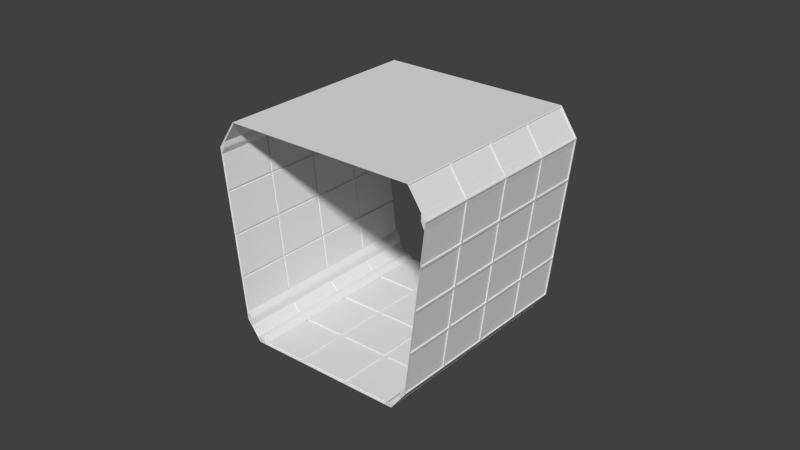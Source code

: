 # Source: Modul_Gang_Kurz.blend  (saved by Blender 2.79.0; exported with 4.5.12 LTS)
import bpy
from mathutils import Matrix  # noqa: F401  (used for matrix-valued properties, if any)

bpy.ops.wm.read_factory_settings(use_empty=True)
scene = bpy.context.scene
scene.name = 'Scene'

# ---- collections
col_collection_12 = bpy.data.collections.new('Collection 12'); scene.collection.children.link(col_collection_12)

# ---- world
world_world = bpy.data.worlds.new('World'); scene.world = world_world
world_world.color = (0.05088, 0.05088, 0.05088)
world_world.use_sun_shadow = False
world_world.sun_shadow_jitter_overblur = 0.0
world_world.cycles.sampling_method = 'NONE'
world_world.cycles.sample_map_resolution = 256

# ---- meshes
me_plane_005 = bpy.data.meshes.new('Plane.005')
me_plane_005.from_pydata([(-0.0657, -1.823e-08, -0.004746), (0.02389, -6.218e-09, -0.09479), (-0.05344, 6.313e-09, 0.09588), (0.0009585, 1.343e-08, 0.04109), (0.02232, 1.062e-08, -0.01274), (0.0104, 1.424e-08, 0.02509), (0.01822, 1.321e-08, 0.005385), (-0.0657, 4.0, -0.004746), (0.02389, 4.0, -0.09479), (-0.05344, 4.0, 0.09588), (0.0009585, 4.0, 0.04109), (0.02232, 4.0, -0.01274), (0.0104, 4.0, 0.02509), (0.01822, 4.0, 0.005385)], [], [(0, 1, 4, 6, 5, 3, 2), (7, 9, 10, 12, 13, 11, 8), (1, 8, 11, 4), (2, 9, 7, 0), (5, 12, 10, 3), (4, 11, 13, 6), (0, 7, 8, 1), (3, 10, 9, 2), (6, 13, 12, 5)])
me_plane_005.use_remesh_preserve_volume = False
me_plane_005.use_remesh_preserve_attributes = False
me_plane_005.use_mirror_vertex_groups = False
me_plane_005.update()
me_plane_004 = bpy.data.meshes.new('Plane.004')
me_plane_004.from_pydata([(-0.0657, -1.823e-08, -0.004746), (0.02389, -6.218e-09, -0.09479), (-0.05344, 6.313e-09, 0.09588), (0.0009585, 1.343e-08, 0.04109), (0.02232, 1.062e-08, -0.01274), (0.0104, 1.424e-08, 0.02509), (0.01822, 1.321e-08, 0.005385), (-0.0657, 4.0, -0.004746), (0.02389, 4.0, -0.09479), (-0.05344, 4.0, 0.09588), (0.0009585, 4.0, 0.04109), (0.02232, 4.0, -0.01274), (0.0104, 4.0, 0.02509), (0.01822, 4.0, 0.005385)], [], [(0, 1, 4, 6, 5, 3, 2), (7, 9, 10, 12, 13, 11, 8), (1, 8, 11, 4), (2, 9, 7, 0), (5, 12, 10, 3), (4, 11, 13, 6), (0, 7, 8, 1), (3, 10, 9, 2), (6, 13, 12, 5)])
me_plane_004.use_remesh_preserve_volume = False
me_plane_004.use_remesh_preserve_attributes = False
me_plane_004.use_mirror_vertex_groups = False
me_plane_004.update()
me_plane_003 = bpy.data.meshes.new('Plane.003')
me_plane_003.from_pydata([(-0.05798, -2.036e-08, -0.009892), (0.01874, -6.73e-09, -0.1113), (-0.0747, 4.592e-09, 0.1272), (-0.008086, 1.57e-08, 0.04454), (0.01328, 1.289e-08, -0.009283), (0.001356, 1.651e-08, 0.02854), (0.009175, 1.548e-08, 0.008838), (-0.05798, 4.0, -0.009892), (0.01874, 4.0, -0.1113), (-0.0747, 4.0, 0.1272), (-0.008086, 4.0, 0.04454), (0.01328, 4.0, -0.009283), (0.001356, 4.0, 0.02854), (0.009175, 4.0, 0.008838)], [], [(0, 1, 4, 6, 5, 3, 2), (7, 9, 10, 12, 13, 11, 8), (1, 8, 11, 4), (2, 9, 7, 0), (5, 12, 10, 3), (4, 11, 13, 6), (0, 7, 8, 1), (3, 10, 9, 2), (6, 13, 12, 5)])
me_plane_003.use_remesh_preserve_volume = False
me_plane_003.use_remesh_preserve_attributes = False
me_plane_003.use_mirror_vertex_groups = False
me_plane_003.update()
me_plane_002 = bpy.data.meshes.new('Plane.002')
me_plane_002.from_pydata([(-0.05798, -2.036e-08, -0.009892), (0.0338, -1.272e-08, -0.09936), (-0.06325, 5.247e-09, 0.1186), (-0.008086, 1.57e-08, 0.04454), (0.01328, 1.289e-08, -0.009283), (0.001356, 1.651e-08, 0.02854), (0.009175, 1.548e-08, 0.008838), (-0.05798, 4.0, -0.009892), (0.0338, 4.0, -0.09936), (-0.06325, 4.0, 0.1186), (-0.008086, 4.0, 0.04454), (0.01328, 4.0, -0.009283), (0.001356, 4.0, 0.02854), (0.009175, 4.0, 0.008838)], [], [(0, 1, 4, 6, 5, 3, 2), (7, 9, 10, 12, 13, 11, 8), (1, 8, 11, 4), (2, 9, 7, 0), (5, 12, 10, 3), (4, 11, 13, 6), (0, 7, 8, 1), (3, 10, 9, 2), (6, 13, 12, 5)])
me_plane_002.use_remesh_preserve_volume = False
me_plane_002.use_remesh_preserve_attributes = False
me_plane_002.use_mirror_vertex_groups = False
me_plane_002.update()
me_plane_001 = bpy.data.meshes.new('Plane.001')
me_plane_001.from_pydata([(-0.05798, -2.036e-08, -0.009892), (0.0338, -1.272e-08, -0.09936), (-0.06325, 5.247e-09, 0.1186), (-0.008086, 1.57e-08, 0.04454), (0.01328, 1.289e-08, -0.009283), (0.001356, 1.651e-08, 0.02854), (0.009175, 1.548e-08, 0.008838), (-0.05798, 4.0, -0.009892), (0.0338, 4.0, -0.09936), (-0.06325, 4.0, 0.1186), (-0.008086, 4.0, 0.04454), (0.01328, 4.0, -0.009283), (0.001356, 4.0, 0.02854), (0.009175, 4.0, 0.008838)], [], [(0, 1, 4, 6, 5, 3, 2), (7, 9, 10, 12, 13, 11, 8), (1, 8, 11, 4), (2, 9, 7, 0), (5, 12, 10, 3), (4, 11, 13, 6), (0, 7, 8, 1), (3, 10, 9, 2), (6, 13, 12, 5)])
me_plane_001.use_remesh_preserve_volume = False
me_plane_001.use_remesh_preserve_attributes = False
me_plane_001.use_mirror_vertex_groups = False
me_plane_001.update()
me_plane = bpy.data.meshes.new('Plane')
me_plane.from_pydata([(-0.05798, -2.036e-08, -0.009892), (0.01874, -6.73e-09, -0.1113), (-0.0747, 4.592e-09, 0.1272), (-0.008086, 1.57e-08, 0.04454), (0.01328, 1.289e-08, -0.009283), (0.001356, 1.651e-08, 0.02854), (0.009175, 1.548e-08, 0.008838), (-0.05798, 4.0, -0.009892), (0.01874, 4.0, -0.1113), (-0.0747, 4.0, 0.1272), (-0.008086, 4.0, 0.04454), (0.01328, 4.0, -0.009283), (0.001356, 4.0, 0.02854), (0.009175, 4.0, 0.008838)], [], [(0, 1, 4, 6, 5, 3, 2), (7, 9, 10, 12, 13, 11, 8), (1, 8, 11, 4), (2, 9, 7, 0), (5, 12, 10, 3), (4, 11, 13, 6), (0, 7, 8, 1), (3, 10, 9, 2), (6, 13, 12, 5)])
me_plane.use_remesh_preserve_volume = False
me_plane.use_remesh_preserve_attributes = False
me_plane.use_mirror_vertex_groups = False
me_plane.update()
me_circle_001 = bpy.data.meshes.new('Circle.001')
me_circle_001.from_pydata([(1.467, -5.504, 0.5), (4.312, -3.861, 4.5), (0.8986, -5.832, 4.0), (4.033, -4.022, 0.5), (1.188, -5.665, 4.5), (4.271, -3.885, 0.8606), (4.601, -3.694, 4.0), (1.229, -5.641, 0.8606), (3.467, -8.968, 0.5), (6.312, -7.325, 4.5), (2.899, -9.296, 4.0), (6.033, -7.486, 0.5), (3.188, -9.129, 4.5), (6.271, -7.349, 0.8606), (6.601, -7.158, 4.0), (3.229, -9.106, 0.8606), (4.533, -4.888, 0.5), (5.033, -5.754, 0.5), (5.533, -6.62, 0.5), (1.688, -6.531, 4.5), (2.188, -7.397, 4.5), (2.688, -8.263, 4.5), (5.101, -4.56, 4.0), (5.601, -5.426, 4.0), (6.101, -6.292, 4.0), (1.967, -6.37, 0.5), (2.467, -7.236, 0.5), (2.967, -8.102, 0.5), (4.812, -4.727, 4.5), (5.312, -5.593, 4.5), (5.812, -6.459, 4.5), (4.771, -4.751, 0.8606), (5.271, -5.617, 0.8606), (5.771, -6.483, 0.8606), (1.729, -6.507, 0.8606), (2.229, -7.373, 0.8606), (2.729, -8.239, 0.8606), (1.399, -6.698, 4.0), (1.899, -7.564, 4.0), (2.399, -8.43, 4.0), (3.178, -4.516, 0.5), (2.322, -5.01, 0.5), (5.178, -7.98, 0.5), (4.322, -8.474, 0.5), (2.822, -5.876, 0.5), (3.678, -5.382, 0.5), (3.322, -6.742, 0.5), (4.178, -6.248, 0.5), (3.822, -7.608, 0.5), (4.678, -7.114, 0.5), (4.354, -3.837, 1.645), (4.436, -3.79, 2.43), (4.519, -3.742, 3.215), (6.354, -7.301, 1.645), (6.436, -7.254, 2.43), (6.519, -7.206, 3.215), (4.854, -4.703, 1.645), (4.936, -4.656, 2.43), (5.019, -4.608, 3.215), (5.354, -5.569, 1.645), (5.436, -5.522, 2.43), (5.519, -5.474, 3.215), (5.854, -6.435, 1.645), (5.936, -6.388, 2.43), (6.019, -6.34, 3.215), (0.9811, -5.784, 3.215), (1.064, -5.737, 2.43), (1.146, -5.689, 1.645), (2.981, -9.249, 3.215), (3.064, -9.201, 2.43), (3.146, -9.153, 1.645), (1.481, -6.65, 3.215), (1.564, -6.603, 2.43), (1.646, -6.555, 1.645), (1.981, -7.516, 3.215), (2.064, -7.469, 2.43), (2.146, -7.421, 1.645), (2.481, -8.382, 3.215), (2.564, -8.335, 2.43), (2.646, -8.287, 1.645), (3.531, -4.312, 4.5), (2.75, -4.763, 4.5), (1.969, -5.214, 4.5), (5.531, -7.776, 4.5), (4.75, -8.227, 4.5), (3.969, -8.678, 4.5), (4.031, -5.178, 4.5), (3.25, -5.629, 4.5), (2.469, -6.08, 4.5), (4.531, -6.044, 4.5), (3.75, -6.495, 4.5), (2.969, -6.946, 4.5), (5.031, -6.91, 4.5), (4.25, -7.361, 4.5), (3.469, -7.812, 4.5), (4.746, -7.133, 0.5), (5.196, -7.912, 0.5), (5.965, -7.468, 0.5), (5.515, -6.689, 0.5), (3.246, -4.534, 0.5), (3.696, -5.314, 0.5), (4.465, -4.87, 0.5), (4.015, -4.091, 0.5), (3.746, -5.4, 0.5), (4.196, -6.18, 0.5), (4.965, -5.736, 0.5), (4.515, -4.957, 0.5), (4.246, -6.267, 0.5), (4.696, -7.046, 0.5), (5.465, -6.602, 0.5), (5.015, -5.823, 0.5), (2.535, -7.254, 0.5), (2.985, -8.034, 0.5), (3.754, -7.59, 0.5), (3.304, -6.81, 0.5), (3.391, -6.76, 0.5), (3.841, -7.54, 0.5), (4.609, -7.096, 0.5), (4.159, -6.317, 0.5), (2.035, -6.388, 0.5), (2.485, -7.168, 0.5), (3.254, -6.724, 0.5), (2.804, -5.944, 0.5), (2.891, -5.894, 0.5), (3.341, -6.674, 0.5), (4.109, -6.23, 0.5), (3.659, -5.45, 0.5), (1.535, -5.522, 0.5), (1.985, -6.302, 0.5), (2.754, -5.858, 0.5), (2.304, -5.078, 0.5), (2.391, -5.028, 0.5), (2.841, -5.808, 0.5), (3.609, -5.364, 0.5), (3.159, -4.584, 0.5), (3.035, -8.12, 0.5), (3.485, -8.9, 0.5), (4.254, -8.456, 0.5), (3.804, -7.676, 0.5), (3.891, -7.626, 0.5), (4.341, -8.406, 0.5), (5.109, -7.962, 0.5), (4.659, -7.183, 0.5), (2.304, -5.078, 0.52), (1.535, -5.522, 0.52), (4.254, -8.456, 0.52), (3.485, -8.9, 0.52), (4.015, -4.091, 0.52), (3.246, -4.534, 0.52), (3.159, -4.584, 0.52), (2.391, -5.028, 0.52), (5.965, -7.468, 0.52), (5.196, -7.912, 0.52), (5.109, -7.962, 0.52), (4.341, -8.406, 0.52), (4.746, -7.133, 0.52), (5.515, -6.689, 0.52), (3.696, -5.314, 0.52), (4.465, -4.87, 0.52), (4.196, -6.18, 0.52), (3.746, -5.4, 0.52), (4.515, -4.957, 0.52), (4.965, -5.736, 0.52), (4.696, -7.046, 0.52), (4.246, -6.267, 0.52), (5.015, -5.823, 0.52), (5.465, -6.602, 0.52), (2.535, -7.254, 0.52), (2.985, -8.034, 0.52), (3.304, -6.81, 0.52), (3.754, -7.59, 0.52), (3.841, -7.54, 0.52), (3.391, -6.76, 0.52), (4.159, -6.317, 0.52), (4.609, -7.096, 0.52), (2.035, -6.388, 0.52), (2.485, -7.168, 0.52), (2.804, -5.944, 0.52), (3.254, -6.724, 0.52), (3.341, -6.674, 0.52), (2.891, -5.894, 0.52), (3.659, -5.45, 0.52), (4.109, -6.23, 0.52), (1.985, -6.302, 0.52), (2.754, -5.858, 0.52), (2.841, -5.808, 0.52), (3.609, -5.364, 0.52), (3.035, -8.12, 0.52), (3.804, -7.676, 0.52), (3.891, -7.626, 0.52), (4.659, -7.183, 0.52), (5.058, -6.918, 4.5), (5.805, -6.487, 4.5), (6.285, -7.318, 4.5), (5.538, -7.749, 4.5), (2.489, -8.401, 3.235), (2.411, -8.446, 3.98), (2.891, -9.278, 3.98), (2.969, -9.232, 3.235), (2.418, -8.442, 4.017), (2.688, -8.286, 4.483), (3.168, -9.117, 4.483), (2.898, -9.273, 4.017), (5.862, -6.454, 1.626), (5.783, -6.499, 0.8804), (6.263, -7.33, 0.8804), (6.342, -7.285, 1.626), (2.966, -8.126, 0.5159), (2.749, -8.251, 0.8447), (3.229, -9.082, 0.8447), (3.446, -8.957, 0.5159), (5.832, -6.471, 4.483), (6.102, -6.315, 4.017), (6.582, -7.147, 4.017), (6.312, -7.303, 4.483), (5.771, -6.506, 0.8447), (5.554, -6.632, 0.5159), (6.034, -7.463, 0.5159), (6.251, -7.338, 0.8447), (4.271, -3.908, 0.8447), (4.054, -4.033, 0.5159), (4.534, -4.865, 0.5159), (4.751, -4.74, 0.8447), (4.771, -4.774, 0.8447), (4.554, -4.899, 0.5159), (5.034, -5.731, 0.5159), (5.251, -5.606, 0.8447), (5.271, -5.64, 0.8447), (5.054, -5.766, 0.5159), (5.534, -6.597, 0.5159), (5.751, -6.472, 0.8447), (4.332, -3.873, 4.483), (4.602, -3.717, 4.017), (5.082, -4.548, 4.017), (4.812, -4.705, 4.483), (4.832, -4.739, 4.483), (5.102, -4.583, 4.017), (5.582, -5.414, 4.017), (5.312, -5.571, 4.483), (5.332, -5.605, 4.483), (5.602, -5.449, 4.017), (6.082, -6.281, 4.017), (5.812, -6.437, 4.483), (1.466, -5.527, 0.5159), (1.249, -5.653, 0.8447), (1.729, -6.484, 0.8447), (1.946, -6.359, 0.5159), (1.966, -6.393, 0.5159), (1.749, -6.519, 0.8447), (2.229, -7.35, 0.8447), (2.446, -7.225, 0.5159), (2.466, -7.259, 0.5159), (2.249, -7.385, 0.8447), (2.729, -8.216, 0.8447), (2.946, -8.091, 0.5159), (4.362, -3.856, 1.626), (4.283, -3.901, 0.8804), (4.763, -4.732, 0.8804), (4.842, -4.687, 1.626), (4.862, -4.722, 1.626), (4.783, -4.767, 0.8804), (5.263, -5.598, 0.8804), (5.342, -5.553, 1.626), (5.362, -5.588, 1.626), (5.283, -5.633, 0.8804), (5.763, -6.464, 0.8804), (5.842, -6.419, 1.626), (0.9182, -5.844, 4.017), (1.188, -5.688, 4.483), (1.668, -6.519, 4.483), (1.398, -6.675, 4.017), (1.418, -6.71, 4.017), (1.688, -6.554, 4.483), (2.168, -7.385, 4.483), (1.898, -7.541, 4.017), (1.918, -7.576, 4.017), (2.188, -7.42, 4.483), (2.668, -8.251, 4.483), (2.398, -8.407, 4.017), (0.989, -5.803, 3.235), (0.9106, -5.848, 3.98), (1.391, -6.68, 3.98), (1.469, -6.634, 3.235), (1.489, -6.669, 3.235), (1.411, -6.714, 3.98), (1.891, -7.546, 3.98), (1.969, -7.5, 3.235), (1.989, -7.535, 3.235), (1.911, -7.58, 3.98), (2.391, -8.412, 3.98), (2.469, -8.366, 3.235), (3.558, -4.32, 4.5), (4.305, -3.889, 4.5), (4.785, -4.72, 4.5), (4.038, -5.151, 4.5), (4.058, -5.186, 4.5), (4.805, -4.755, 4.5), (5.285, -5.586, 4.5), (4.538, -6.017, 4.5), (4.558, -6.052, 4.5), (5.305, -5.621, 4.5), (5.785, -6.452, 4.5), (5.038, -6.883, 4.5), (5.609, -5.445, 3.98), (5.531, -5.49, 3.235), (6.011, -6.321, 3.235), (6.089, -6.276, 3.98), (5.527, -5.492, 3.195), (5.448, -5.538, 2.45), (5.928, -6.369, 2.45), (6.007, -6.324, 3.195), (5.444, -5.54, 2.41), (5.366, -5.585, 1.665), (5.846, -6.417, 1.665), (5.924, -6.371, 2.41), (5.109, -4.579, 3.98), (5.031, -4.624, 3.235), (5.511, -5.455, 3.235), (5.589, -5.41, 3.98), (5.027, -4.626, 3.195), (4.948, -4.672, 2.45), (5.428, -5.503, 2.45), (5.507, -5.458, 3.195), (4.944, -4.674, 2.41), (4.866, -4.719, 1.665), (5.346, -5.551, 1.665), (5.424, -5.505, 2.41), (4.609, -3.713, 3.98), (4.531, -3.758, 3.235), (5.011, -4.589, 3.235), (5.089, -4.544, 3.98), (4.527, -3.76, 3.195), (4.448, -3.806, 2.45), (4.928, -4.637, 2.45), (5.007, -4.592, 3.195), (4.444, -3.808, 2.41), (4.366, -3.853, 1.665), (4.846, -4.685, 1.665), (4.924, -4.639, 2.41), (6.109, -6.311, 3.98), (6.031, -6.356, 3.235), (6.511, -7.187, 3.235), (6.589, -7.142, 3.98), (6.027, -6.358, 3.195), (5.948, -6.404, 2.45), (6.428, -7.235, 2.45), (6.507, -7.19, 3.195), (5.944, -6.406, 2.41), (5.866, -6.451, 1.665), (6.346, -7.283, 1.665), (6.424, -7.238, 2.41), (2.237, -7.392, 0.8804), (2.158, -7.437, 1.626), (2.638, -8.269, 1.626), (2.717, -8.223, 0.8804), (2.154, -7.44, 1.665), (2.076, -7.485, 2.41), (2.556, -8.316, 2.41), (2.634, -8.271, 1.665), (2.072, -7.487, 2.45), (1.993, -7.533, 3.195), (2.473, -8.364, 3.195), (2.552, -8.319, 2.45), (1.737, -6.526, 0.8804), (1.658, -6.571, 1.626), (2.138, -7.403, 1.626), (2.217, -7.357, 0.8804), (1.654, -6.574, 1.665), (1.576, -6.619, 2.41), (2.056, -7.45, 2.41), (2.134, -7.405, 1.665), (1.572, -6.621, 2.45), (1.493, -6.667, 3.195), (1.973, -7.498, 3.195), (2.052, -7.453, 2.45), (1.237, -5.66, 0.8804), (1.158, -5.705, 1.626), (1.638, -6.537, 1.626), (1.717, -6.491, 0.8804), (1.154, -5.708, 1.665), (1.076, -5.753, 2.41), (1.556, -6.584, 2.41), (1.634, -6.539, 1.665), (1.072, -5.755, 2.45), (0.9932, -5.801, 3.195), (1.473, -6.632, 3.195), (1.552, -6.587, 2.45), (2.737, -8.258, 0.8804), (2.658, -8.303, 1.626), (3.138, -9.135, 1.626), (3.217, -9.089, 0.8804), (2.654, -8.306, 1.665), (2.576, -8.351, 2.41), (3.056, -9.182, 2.41), (3.134, -9.137, 1.665), (2.572, -8.353, 2.45), (2.493, -8.399, 3.195), (2.973, -9.23, 3.195), (3.052, -9.185, 2.45), (2.215, -7.404, 4.5), (2.962, -6.973, 4.5), (3.442, -7.805, 4.5), (2.695, -8.236, 4.5), (2.996, -6.953, 4.5), (3.743, -6.523, 4.5), (4.223, -7.354, 4.5), (3.476, -7.785, 4.5), (3.777, -6.503, 4.5), (4.524, -6.072, 4.5), (5.004, -6.903, 4.5), (4.257, -7.334, 4.5), (1.715, -6.538, 4.5), (2.462, -6.107, 4.5), (2.942, -6.939, 4.5), (2.195, -7.37, 4.5), (2.496, -6.087, 4.5), (3.243, -5.656, 4.5), (3.723, -6.488, 4.5), (2.976, -6.919, 4.5), (3.277, -5.636, 4.5), (4.024, -5.206, 4.5), (4.504, -6.037, 4.5), (3.757, -6.468, 4.5), (1.215, -5.672, 4.5), (1.962, -5.241, 4.5), (2.442, -6.073, 4.5), (1.695, -6.504, 4.5), (1.996, -5.221, 4.5), (2.743, -4.79, 4.5), (3.223, -5.622, 4.5), (2.476, -6.053, 4.5), (2.777, -4.77, 4.5), (3.524, -4.34, 4.5), (4.004, -5.171, 4.5), (3.257, -5.602, 4.5), (2.715, -8.27, 4.5), (3.462, -7.839, 4.5), (3.942, -8.671, 4.5), (3.195, -9.102, 4.5), (3.496, -7.819, 4.5), (4.243, -7.389, 4.5), (4.723, -8.22, 4.5), (3.976, -8.651, 4.5), (4.277, -7.369, 4.5), (5.024, -6.938, 4.5), (5.504, -7.769, 4.5), (4.757, -8.2, 4.5), (4.054, -4.033, 0.5159), (4.271, -3.908, 0.8447), (4.531, -3.758, 3.235), (4.609, -3.713, 3.98), (1.962, -5.241, 4.5), (1.215, -5.672, 4.5), (4.602, -3.717, 4.017), (4.332, -3.873, 4.483), (1.249, -5.653, 0.8447), (1.466, -5.527, 0.5159), (1.188, -5.688, 4.483), (0.9182, -5.844, 4.017), (1.158, -5.705, 1.626), (1.237, -5.66, 0.8804), (6.034, -7.463, 0.5159), (6.251, -7.338, 0.8447), (6.511, -7.187, 3.235), (6.589, -7.142, 3.98), (3.942, -8.671, 4.5), (3.195, -9.102, 4.5), (6.582, -7.147, 4.017), (6.312, -7.303, 4.483), (3.229, -9.082, 0.8447), (3.446, -8.957, 0.5159), (3.168, -9.117, 4.483), (2.898, -9.273, 4.017), (3.138, -9.135, 1.626), (3.217, -9.089, 0.8804), (4.283, -3.901, 0.8804), (4.362, -3.856, 1.626), (4.366, -3.853, 1.665), (4.444, -3.808, 2.41), (4.448, -3.806, 2.45), (4.527, -3.76, 3.195), (6.263, -7.33, 0.8804), (6.342, -7.285, 1.626), (6.346, -7.283, 1.665), (6.424, -7.238, 2.41), (6.428, -7.235, 2.45), (6.507, -7.19, 3.195), (0.9106, -5.848, 3.98), (0.989, -5.803, 3.235), (0.9932, -5.801, 3.195), (1.072, -5.755, 2.45), (1.076, -5.753, 2.41), (1.154, -5.708, 1.665), (2.891, -9.278, 3.98), (2.969, -9.232, 3.235), (2.973, -9.23, 3.195), (3.052, -9.185, 2.45), (3.056, -9.182, 2.41), (3.134, -9.137, 1.665), (4.305, -3.889, 4.5), (3.558, -4.32, 4.5), (3.524, -4.34, 4.5), (2.777, -4.77, 4.5), (2.743, -4.79, 4.5), (1.996, -5.221, 4.5), (6.285, -7.318, 4.5), (5.538, -7.749, 4.5), (5.504, -7.769, 4.5), (4.757, -8.2, 4.5), (4.723, -8.22, 4.5), (3.976, -8.651, 4.5), (5.805, -6.487, 4.5), (5.058, -6.918, 4.5), (2.411, -8.446, 3.98), (2.489, -8.401, 3.235), (2.688, -8.286, 4.483), (2.418, -8.442, 4.017), (5.783, -6.499, 0.8804), (5.862, -6.454, 1.626), (2.749, -8.251, 0.8447), (2.966, -8.126, 0.5159), (6.102, -6.315, 4.017), (5.832, -6.471, 4.483), (5.554, -6.632, 0.5159), (5.771, -6.506, 0.8447), (4.751, -4.74, 0.8447), (4.534, -4.865, 0.5159), (4.554, -4.899, 0.5159), (4.771, -4.774, 0.8447), (5.251, -5.606, 0.8447), (5.034, -5.731, 0.5159), (5.054, -5.766, 0.5159), (5.271, -5.64, 0.8447), (5.751, -6.472, 0.8447), (5.534, -6.597, 0.5159), (4.812, -4.705, 4.483), (5.082, -4.548, 4.017), (5.102, -4.583, 4.017), (4.832, -4.739, 4.483), (5.312, -5.571, 4.483), (5.582, -5.414, 4.017), (5.602, -5.449, 4.017), (5.332, -5.605, 4.483), (5.812, -6.437, 4.483), (6.082, -6.281, 4.017), (1.946, -6.359, 0.5159), (1.729, -6.484, 0.8447), (1.749, -6.519, 0.8447), (1.966, -6.393, 0.5159), (2.446, -7.225, 0.5159), (2.229, -7.35, 0.8447), (2.249, -7.385, 0.8447), (2.466, -7.259, 0.5159), (2.946, -8.091, 0.5159), (2.729, -8.216, 0.8447), (4.842, -4.687, 1.626), (4.763, -4.732, 0.8804), (4.783, -4.767, 0.8804), (4.862, -4.722, 1.626), (5.342, -5.553, 1.626), (5.263, -5.598, 0.8804), (5.283, -5.633, 0.8804), (5.362, -5.588, 1.626), (5.842, -6.419, 1.626), (5.763, -6.464, 0.8804), (1.398, -6.675, 4.017), (1.668, -6.519, 4.483), (1.688, -6.554, 4.483), (1.418, -6.71, 4.017), (1.898, -7.541, 4.017), (2.168, -7.385, 4.483), (2.188, -7.42, 4.483), (1.918, -7.576, 4.017), (2.398, -8.407, 4.017), (2.668, -8.251, 4.483), (1.469, -6.634, 3.235), (1.391, -6.68, 3.98), (1.411, -6.714, 3.98), (1.489, -6.669, 3.235), (1.969, -7.5, 3.235), (1.891, -7.546, 3.98), (1.911, -7.58, 3.98), (1.989, -7.535, 3.235), (2.469, -8.366, 3.235), (2.391, -8.412, 3.98), (4.038, -5.151, 4.5), (4.785, -4.72, 4.5), (4.805, -4.755, 4.5), (4.058, -5.186, 4.5), (4.538, -6.017, 4.5), (5.285, -5.586, 4.5), (5.305, -5.621, 4.5), (4.558, -6.052, 4.5), (5.038, -6.883, 4.5), (5.785, -6.452, 4.5), (5.531, -5.49, 3.235), (5.609, -5.445, 3.98), (6.089, -6.276, 3.98), (6.011, -6.321, 3.235), (5.448, -5.538, 2.45), (5.527, -5.492, 3.195), (6.007, -6.324, 3.195), (5.928, -6.369, 2.45), (5.366, -5.585, 1.665), (5.444, -5.54, 2.41), (5.924, -6.371, 2.41), (5.846, -6.417, 1.665), (5.031, -4.624, 3.235), (5.109, -4.579, 3.98), (5.589, -5.41, 3.98), (5.511, -5.455, 3.235), (4.948, -4.672, 2.45), (5.027, -4.626, 3.195), (5.507, -5.458, 3.195), (5.428, -5.503, 2.45), (4.866, -4.719, 1.665), (4.944, -4.674, 2.41), (5.424, -5.505, 2.41), (5.346, -5.551, 1.665), (5.089, -4.544, 3.98), (5.011, -4.589, 3.235), (5.007, -4.592, 3.195), (4.928, -4.637, 2.45), (4.924, -4.639, 2.41), (4.846, -4.685, 1.665), (6.031, -6.356, 3.235), (6.109, -6.311, 3.98), (5.948, -6.404, 2.45), (6.027, -6.358, 3.195), (5.866, -6.451, 1.665), (5.944, -6.406, 2.41), (2.158, -7.437, 1.626), (2.237, -7.392, 0.8804), (2.717, -8.223, 0.8804), (2.638, -8.269, 1.626), (2.076, -7.485, 2.41), (2.154, -7.44, 1.665), (2.634, -8.271, 1.665), (2.556, -8.316, 2.41), (1.993, -7.533, 3.195), (2.072, -7.487, 2.45), (2.552, -8.319, 2.45), (2.473, -8.364, 3.195), (1.658, -6.571, 1.626), (1.737, -6.526, 0.8804), (2.217, -7.357, 0.8804), (2.138, -7.403, 1.626), (1.576, -6.619, 2.41), (1.654, -6.574, 1.665), (2.134, -7.405, 1.665), (2.056, -7.45, 2.41), (1.493, -6.667, 3.195), (1.572, -6.621, 2.45), (2.052, -7.453, 2.45), (1.973, -7.498, 3.195), (1.717, -6.491, 0.8804), (1.638, -6.537, 1.626), (1.634, -6.539, 1.665), (1.556, -6.584, 2.41), (1.552, -6.587, 2.45), (1.473, -6.632, 3.195), (2.658, -8.303, 1.626), (2.737, -8.258, 0.8804), (2.576, -8.351, 2.41), (2.654, -8.306, 1.665), (2.493, -8.399, 3.195), (2.572, -8.353, 2.45), (2.962, -6.973, 4.5), (2.215, -7.404, 4.5), (2.695, -8.236, 4.5), (3.442, -7.805, 4.5), (3.743, -6.523, 4.5), (2.996, -6.953, 4.5), (3.476, -7.785, 4.5), (4.223, -7.354, 4.5), (4.524, -6.072, 4.5), (3.777, -6.503, 4.5), (4.257, -7.334, 4.5), (5.004, -6.903, 4.5), (2.462, -6.107, 4.5), (1.715, -6.538, 4.5), (2.195, -7.37, 4.5), (2.942, -6.939, 4.5), (3.243, -5.656, 4.5), (2.496, -6.087, 4.5), (2.976, -6.919, 4.5), (3.723, -6.488, 4.5), (4.024, -5.206, 4.5), (3.277, -5.636, 4.5), (3.757, -6.468, 4.5), (4.504, -6.037, 4.5), (1.695, -6.504, 4.5), (2.442, -6.073, 4.5), (2.476, -6.053, 4.5), (3.223, -5.622, 4.5), (3.257, -5.602, 4.5), (4.004, -5.171, 4.5), (3.462, -7.839, 4.5), (2.715, -8.27, 4.5), (4.243, -7.389, 4.5), (3.496, -7.819, 4.5), (5.024, -6.938, 4.5), (4.277, -7.369, 4.5), (1.263, -5.645, 0.8568), (1.48, -5.519, 0.528), (3.243, -9.074, 0.8568), (3.46, -8.949, 0.528), (2.763, -8.243, 0.8568), (2.98, -8.118, 0.528), (1.96, -6.351, 0.528), (1.743, -6.476, 0.8568), (1.763, -6.511, 0.8568), (1.98, -6.386, 0.528), (2.46, -7.217, 0.528), (2.243, -7.342, 0.8568), (2.263, -7.377, 0.8568), (2.48, -7.252, 0.528), (2.96, -8.083, 0.528), (2.743, -8.208, 0.8568), (1.176, -5.695, 1.628), (1.254, -5.65, 0.8828), (3.156, -9.125, 1.628), (3.234, -9.079, 0.8828), (0.9278, -5.838, 3.983), (1.006, -5.793, 3.237), (1.01, -5.791, 3.198), (1.089, -5.745, 2.453), (1.093, -5.743, 2.413), (1.171, -5.698, 1.668), (2.908, -9.268, 3.983), (2.986, -9.222, 3.237), (2.99, -9.22, 3.198), (3.069, -9.175, 2.453), (3.073, -9.172, 2.413), (3.151, -9.127, 1.668), (2.428, -8.436, 3.983), (2.506, -8.391, 3.237), (1.486, -6.624, 3.237), (1.408, -6.67, 3.983), (1.428, -6.704, 3.983), (1.506, -6.659, 3.237), (1.986, -7.49, 3.237), (1.908, -7.536, 3.983), (1.928, -7.57, 3.983), (2.006, -7.525, 3.237), (2.486, -8.356, 3.237), (2.408, -8.402, 3.983), (2.176, -7.427, 1.628), (2.254, -7.382, 0.8828), (2.734, -8.213, 0.8828), (2.656, -8.259, 1.628), (2.093, -7.475, 2.413), (2.171, -7.43, 1.668), (2.651, -8.261, 1.668), (2.573, -8.306, 2.413), (2.01, -7.523, 3.198), (2.089, -7.477, 2.453), (2.569, -8.309, 2.453), (2.49, -8.354, 3.198), (1.676, -6.561, 1.628), (1.754, -6.516, 0.8828), (2.234, -7.347, 0.8828), (2.156, -7.393, 1.628), (1.593, -6.609, 2.413), (1.671, -6.564, 1.668), (2.151, -7.395, 1.668), (2.073, -7.44, 2.413), (1.51, -6.657, 3.198), (1.589, -6.611, 2.453), (2.069, -7.443, 2.453), (1.99, -7.488, 3.198), (1.734, -6.481, 0.8828), (1.656, -6.527, 1.628), (1.651, -6.529, 1.668), (1.573, -6.574, 2.413), (1.569, -6.577, 2.453), (1.49, -6.622, 3.198), (2.676, -8.293, 1.628), (2.754, -8.248, 0.8828), (2.593, -8.341, 2.413), (2.671, -8.296, 1.668), (2.51, -8.389, 3.198), (2.589, -8.343, 2.453), (4.04, -4.041, 0.528), (4.257, -3.916, 0.8568), (6.02, -7.471, 0.528), (6.237, -7.346, 0.8568), (5.54, -6.64, 0.528), (5.757, -6.514, 0.8568), (4.737, -4.748, 0.8568), (4.52, -4.873, 0.528), (4.54, -4.907, 0.528), (4.757, -4.782, 0.8568), (5.237, -5.614, 0.8568), (5.02, -5.739, 0.528), (5.04, -5.773, 0.528), (5.257, -5.648, 0.8568), (5.737, -6.48, 0.8568), (5.52, -6.605, 0.528), (4.514, -3.768, 3.237), (4.592, -3.723, 3.983), (6.494, -7.197, 3.237), (6.572, -7.152, 3.983), (4.266, -3.911, 0.8828), (4.344, -3.866, 1.628), (4.349, -3.863, 1.668), (4.427, -3.818, 2.413), (4.431, -3.816, 2.453), (4.51, -3.77, 3.198), (6.246, -7.34, 0.8828), (6.324, -7.295, 1.628), (6.329, -7.293, 1.668), (6.407, -7.247, 2.413), (6.411, -7.245, 2.453), (6.49, -7.2, 3.198), (5.766, -6.509, 0.8828), (5.844, -6.464, 1.628), (4.824, -4.697, 1.628), (4.746, -4.742, 0.8828), (4.766, -4.777, 0.8828), (4.844, -4.732, 1.628), (5.324, -5.563, 1.628), (5.246, -5.608, 0.8828), (5.266, -5.643, 0.8828), (5.344, -5.598, 1.628), (5.824, -6.429, 1.628), (5.746, -6.474, 0.8828), (5.514, -5.5, 3.237), (5.592, -5.455, 3.983), (6.072, -6.286, 3.983), (5.994, -6.331, 3.237), (5.431, -5.548, 2.453), (5.51, -5.502, 3.198), (5.99, -6.334, 3.198), (5.911, -6.379, 2.453), (5.349, -5.595, 1.668), (5.427, -5.55, 2.413), (5.907, -6.381, 2.413), (5.829, -6.427, 1.668), (5.014, -4.634, 3.237), (5.092, -4.589, 3.983), (5.572, -5.42, 3.983), (5.494, -5.465, 3.237), (4.931, -4.682, 2.453), (5.01, -4.636, 3.198), (5.49, -5.468, 3.198), (5.411, -5.513, 2.453), (4.849, -4.729, 1.668), (4.927, -4.684, 2.413), (5.407, -5.515, 2.413), (5.329, -5.561, 1.668), (5.072, -4.554, 3.983), (4.994, -4.599, 3.237), (4.99, -4.602, 3.198), (4.911, -4.647, 2.453), (4.907, -4.649, 2.413), (4.829, -4.695, 1.668), (6.014, -6.366, 3.237), (6.092, -6.321, 3.983), (5.931, -6.414, 2.453), (6.01, -6.368, 3.198), (5.849, -6.461, 1.668), (5.927, -6.416, 2.413), (4.587, -3.725, 4.006), (4.317, -3.881, 4.472), (6.567, -7.155, 4.006), (6.297, -7.311, 4.472), (6.087, -6.323, 4.006), (5.817, -6.48, 4.472), (4.797, -4.713, 4.472), (5.067, -4.557, 4.006), (5.087, -4.591, 4.006), (4.817, -4.747, 4.472), (5.297, -5.579, 4.472), (5.567, -5.423, 4.006), (5.587, -5.457, 4.006), (5.317, -5.614, 4.472), (5.797, -6.445, 4.472), (6.067, -6.289, 4.006), (1.203, -5.679, 4.472), (0.9326, -5.836, 4.006), (3.183, -9.109, 4.472), (2.913, -9.265, 4.006), (2.703, -8.278, 4.472), (2.433, -8.434, 4.006), (1.413, -6.667, 4.006), (1.683, -6.511, 4.472), (1.703, -6.545, 4.472), (1.433, -6.702, 4.006), (1.913, -7.533, 4.006), (2.183, -7.377, 4.472), (2.203, -7.412, 4.472), (1.933, -7.568, 4.006), (2.413, -8.399, 4.006), (2.683, -8.243, 4.472)], [], [(313, 314, 605, 606), (365, 366, 645, 646), (417, 418, 685, 686), (123, 124, 179, 180), (208, 209, 469, 519), (260, 261, 560, 557), (312, 313, 606, 603), (364, 365, 646, 643), (416, 417, 686, 683), (210, 207, 520, 470), (262, 259, 558, 559), (314, 311, 604, 605), (366, 363, 644, 645), (418, 415, 684, 685), (207, 208, 519, 520), (259, 260, 557, 558), (311, 312, 603, 604), (363, 364, 643, 644), (415, 416, 683, 684), (309, 310, 601, 602), (97, 98, 156, 151), (116, 117, 174, 171), (137, 138, 188, 145), (361, 362, 641, 642), (413, 414, 681, 682), (204, 205, 481, 517), (257, 258, 555, 556), (308, 309, 602, 599), (360, 361, 642, 639), (412, 413, 682, 679), (206, 203, 518, 482), (256, 257, 556, 475), (98, 95, 155, 156), (118, 115, 172, 173), (138, 135, 187, 188), (109, 110, 165, 166), (95, 96, 152, 155), (136, 137, 145, 146), (115, 116, 171, 172), (135, 136, 146, 187), (310, 307, 600, 601), (362, 359, 640, 641), (414, 411, 680, 681), (203, 204, 517, 518), (258, 255, 476, 555), (307, 308, 599, 600), (359, 360, 639, 640), (411, 412, 679, 680), (253, 254, 553, 554), (305, 306, 597, 598), (357, 358, 637, 638), (409, 410, 677, 678), (200, 201, 471, 515), (252, 253, 554, 551), (304, 305, 598, 595), (356, 357, 638, 635), (408, 409, 678, 675), (202, 199, 516, 472), (254, 251, 552, 553), (306, 303, 596, 597), (358, 355, 636, 637), (410, 407, 676, 677), (199, 200, 515, 516), (251, 252, 551, 552), (303, 304, 595, 596), (355, 356, 635, 636), (407, 408, 675, 676), (249, 250, 549, 550), (301, 302, 593, 594), (353, 354, 633, 634), (405, 406, 673, 674), (196, 197, 493, 513), (248, 249, 550, 547), (300, 301, 594, 591), (352, 353, 634, 631), (404, 405, 674, 671), (49, 42, 96, 95), (42, 11, 97, 96), (11, 18, 98, 97), (18, 49, 95, 98), (40, 45, 100, 99), (45, 16, 101, 100), (16, 3, 102, 101), (3, 40, 99, 102), (45, 47, 104, 103), (47, 17, 105, 104), (17, 16, 106, 105), (16, 45, 103, 106), (47, 49, 108, 107), (49, 18, 109, 108), (18, 17, 110, 109), (17, 47, 107, 110), (26, 27, 112, 111), (27, 48, 113, 112), (48, 46, 114, 113), (46, 26, 111, 114), (46, 48, 116, 115), (48, 49, 117, 116), (49, 47, 118, 117), (47, 46, 115, 118), (25, 26, 120, 119), (26, 46, 121, 120), (46, 44, 122, 121), (44, 25, 119, 122), (44, 46, 124, 123), (46, 47, 125, 124), (47, 45, 126, 125), (45, 44, 123, 126), (0, 25, 128, 127), (25, 44, 129, 128), (44, 41, 130, 129), (41, 0, 127, 130), (41, 44, 132, 131), (44, 45, 133, 132), (45, 40, 134, 133), (40, 41, 131, 134), (27, 8, 136, 135), (8, 43, 137, 136), (43, 48, 138, 137), (48, 27, 135, 138), (48, 43, 140, 139), (43, 42, 141, 140), (42, 49, 142, 141), (49, 48, 139, 142), (155, 152, 151, 156), (148, 157, 158, 147), (160, 159, 162, 161), (164, 163, 166, 165), (167, 168, 170, 169), (172, 171, 174, 173), (175, 176, 178, 177), (180, 179, 182, 181), (144, 183, 184, 143), (150, 185, 186, 149), (187, 146, 145, 188), (189, 154, 153, 190), (103, 104, 159, 160), (117, 118, 173, 174), (126, 123, 180, 181), (106, 103, 160, 161), (124, 125, 182, 179), (104, 105, 162, 159), (131, 132, 185, 150), (111, 112, 168, 167), (130, 127, 144, 143), (125, 126, 181, 182), (105, 106, 161, 162), (132, 133, 186, 185), (114, 111, 167, 169), (133, 134, 149, 186), (112, 113, 170, 168), (139, 140, 154, 189), (119, 120, 176, 175), (99, 100, 157, 148), (113, 114, 169, 170), (102, 99, 148, 147), (142, 139, 189, 190), (122, 119, 175, 177), (100, 101, 158, 157), (134, 131, 150, 149), (141, 142, 190, 153), (120, 121, 178, 176), (101, 102, 147, 158), (96, 97, 151, 152), (127, 128, 183, 144), (107, 108, 163, 164), (121, 122, 177, 178), (140, 141, 153, 154), (128, 129, 184, 183), (110, 107, 164, 165), (129, 130, 143, 184), (108, 109, 166, 163), (92, 30, 192, 191), (30, 9, 193, 192), (9, 83, 194, 193), (83, 92, 191, 194), (77, 39, 196, 195), (39, 10, 197, 196), (10, 68, 198, 197), (68, 77, 195, 198), (39, 21, 200, 199), (21, 12, 201, 200), (12, 10, 202, 201), (10, 39, 199, 202), (62, 33, 204, 203), (33, 13, 205, 204), (13, 53, 206, 205), (53, 62, 203, 206), (27, 36, 208, 207), (36, 15, 209, 208), (15, 8, 210, 209), (8, 27, 207, 210), (30, 24, 212, 211), (24, 14, 213, 212), (14, 9, 214, 213), (9, 30, 211, 214), (33, 18, 216, 215), (18, 11, 217, 216), (11, 13, 218, 217), (13, 33, 215, 218), (5, 3, 220, 219), (3, 16, 221, 220), (16, 31, 222, 221), (31, 5, 219, 222), (31, 16, 224, 223), (16, 17, 225, 224), (17, 32, 226, 225), (32, 31, 223, 226), (32, 17, 228, 227), (17, 18, 229, 228), (18, 33, 230, 229), (33, 32, 227, 230), (1, 6, 232, 231), (6, 22, 233, 232), (22, 28, 234, 233), (28, 1, 231, 234), (28, 22, 236, 235), (22, 23, 237, 236), (23, 29, 238, 237), (29, 28, 235, 238), (29, 23, 240, 239), (23, 24, 241, 240), (24, 30, 242, 241), (30, 29, 239, 242), (0, 7, 244, 243), (7, 34, 245, 244), (34, 25, 246, 245), (25, 0, 243, 246), (25, 34, 248, 247), (34, 35, 249, 248), (35, 26, 250, 249), (26, 25, 247, 250), (26, 35, 252, 251), (35, 36, 253, 252), (36, 27, 254, 253), (27, 26, 251, 254), (50, 5, 256, 255), (5, 31, 257, 256), (31, 56, 258, 257), (56, 50, 255, 258), (56, 31, 260, 259), (31, 32, 261, 260), (32, 59, 262, 261), (59, 56, 259, 262), (59, 32, 264, 263), (32, 33, 265, 264), (33, 62, 266, 265), (62, 59, 263, 266), (2, 4, 268, 267), (4, 19, 269, 268), (19, 37, 270, 269), (37, 2, 267, 270), (37, 19, 272, 271), (19, 20, 273, 272), (20, 38, 274, 273), (38, 37, 271, 274), (38, 20, 276, 275), (20, 21, 277, 276), (21, 39, 278, 277), (39, 38, 275, 278), (65, 2, 280, 279), (2, 37, 281, 280), (37, 71, 282, 281), (71, 65, 279, 282), (71, 37, 284, 283), (37, 38, 285, 284), (38, 74, 286, 285), (74, 71, 283, 286), (74, 38, 288, 287), (38, 39, 289, 288), (39, 77, 290, 289), (77, 74, 287, 290), (80, 1, 292, 291), (1, 28, 293, 292), (28, 86, 294, 293), (86, 80, 291, 294), (86, 28, 296, 295), (28, 29, 297, 296), (29, 89, 298, 297), (89, 86, 295, 298), (89, 29, 300, 299), (29, 30, 301, 300), (30, 92, 302, 301), (92, 89, 299, 302), (23, 61, 304, 303), (61, 64, 305, 304), (64, 24, 306, 305), (24, 23, 303, 306), (61, 60, 308, 307), (60, 63, 309, 308), (63, 64, 310, 309), (64, 61, 307, 310), (60, 59, 312, 311), (59, 62, 313, 312), (62, 63, 314, 313), (63, 60, 311, 314), (22, 58, 316, 315), (58, 61, 317, 316), (61, 23, 318, 317), (23, 22, 315, 318), (58, 57, 320, 319), (57, 60, 321, 320), (60, 61, 322, 321), (61, 58, 319, 322), (57, 56, 324, 323), (56, 59, 325, 324), (59, 60, 326, 325), (60, 57, 323, 326), (6, 52, 328, 327), (52, 58, 329, 328), (58, 22, 330, 329), (22, 6, 327, 330), (52, 51, 332, 331), (51, 57, 333, 332), (57, 58, 334, 333), (58, 52, 331, 334), (51, 50, 336, 335), (50, 56, 337, 336), (56, 57, 338, 337), (57, 51, 335, 338), (24, 64, 340, 339), (64, 55, 341, 340), (55, 14, 342, 341), (14, 24, 339, 342), (64, 63, 344, 343), (63, 54, 345, 344), (54, 55, 346, 345), (55, 64, 343, 346), (63, 62, 348, 347), (62, 53, 349, 348), (53, 54, 350, 349), (54, 63, 347, 350), (35, 76, 352, 351), (76, 79, 353, 352), (79, 36, 354, 353), (36, 35, 351, 354), (76, 75, 356, 355), (75, 78, 357, 356), (78, 79, 358, 357), (79, 76, 355, 358), (75, 74, 360, 359), (74, 77, 361, 360), (77, 78, 362, 361), (78, 75, 359, 362), (34, 73, 364, 363), (73, 76, 365, 364), (76, 35, 366, 365), (35, 34, 363, 366), (73, 72, 368, 367), (72, 75, 369, 368), (75, 76, 370, 369), (76, 73, 367, 370), (72, 71, 372, 371), (71, 74, 373, 372), (74, 75, 374, 373), (75, 72, 371, 374), (7, 67, 376, 375), (67, 73, 377, 376), (73, 34, 378, 377), (34, 7, 375, 378), (67, 66, 380, 379), (66, 72, 381, 380), (72, 73, 382, 381), (73, 67, 379, 382), (66, 65, 384, 383), (65, 71, 385, 384), (71, 72, 386, 385), (72, 66, 383, 386), (36, 79, 388, 387), (79, 70, 389, 388), (70, 15, 390, 389), (15, 36, 387, 390), (79, 78, 392, 391), (78, 69, 393, 392), (69, 70, 394, 393), (70, 79, 391, 394), (78, 77, 396, 395), (77, 68, 397, 396), (68, 69, 398, 397), (69, 78, 395, 398), (20, 91, 400, 399), (91, 94, 401, 400), (94, 21, 402, 401), (21, 20, 399, 402), (91, 90, 404, 403), (90, 93, 405, 404), (93, 94, 406, 405), (94, 91, 403, 406), (90, 89, 408, 407), (89, 92, 409, 408), (92, 93, 410, 409), (93, 90, 407, 410), (19, 88, 412, 411), (88, 91, 413, 412), (91, 20, 414, 413), (20, 19, 411, 414), (88, 87, 416, 415), (87, 90, 417, 416), (90, 91, 418, 417), (91, 88, 415, 418), (87, 86, 420, 419), (86, 89, 421, 420), (89, 90, 422, 421), (90, 87, 419, 422), (4, 82, 424, 423), (82, 88, 425, 424), (88, 19, 426, 425), (19, 4, 423, 426), (82, 81, 428, 427), (81, 87, 429, 428), (87, 88, 430, 429), (88, 82, 427, 430), (81, 80, 432, 431), (80, 86, 433, 432), (86, 87, 434, 433), (87, 81, 431, 434), (21, 94, 436, 435), (94, 85, 437, 436), (85, 12, 438, 437), (12, 21, 435, 438), (94, 93, 440, 439), (93, 84, 441, 440), (84, 85, 442, 441), (85, 94, 439, 442), (93, 92, 444, 443), (92, 83, 445, 444), (83, 84, 446, 445), (84, 93, 443, 446), (512, 511, 505, 506), (648, 647, 763, 764), (573, 572, 892, 893), (626, 625, 857, 858), (552, 551, 715, 716), (539, 538, 872, 873), (523, 461, 785, 787), (448, 447, 783, 784), (530, 529, 793, 794), (461, 462, 786, 785), (538, 537, 871, 872), (544, 543, 877, 878), (536, 535, 869, 870), (470, 520, 708, 706), (550, 549, 713, 714), (520, 519, 707, 708), (599, 602, 834, 831), (624, 623, 855, 856), (601, 600, 832, 833), (516, 515, 883, 884), (565, 458, 880, 885), (572, 571, 891, 892), (487, 576, 738, 723), (646, 645, 761, 762), (665, 495, 731, 781), (500, 499, 586, 585), (588, 587, 590, 589), (592, 591, 594, 593), (477, 624, 856, 805), (600, 599, 831, 832), (623, 478, 806, 855), (598, 597, 829, 830), (622, 621, 853, 854), (595, 598, 830, 827), (450, 449, 799, 800), (479, 622, 854, 807), (597, 596, 828, 829), (621, 480, 808, 853), (596, 595, 827, 828), (620, 619, 851, 852), (575, 488, 724, 737), (643, 646, 762, 759), (496, 666, 782, 732), (645, 644, 760, 761), (666, 665, 781, 782), (644, 643, 759, 760), (663, 497, 733, 779), (642, 641, 757, 758), (498, 664, 780, 734), (497, 498, 734, 733), (639, 642, 758, 755), (664, 663, 779, 780), (668, 667, 670, 669), (672, 671, 674, 673), (676, 675, 678, 677), (680, 679, 682, 681), (684, 683, 686, 685), (688, 687, 690, 689), (452, 451, 692, 691), (504, 503, 694, 693), (502, 501, 696, 695), (698, 697, 465, 466), (700, 699, 509, 510), (702, 701, 507, 508), (261, 262, 559, 560), (419, 420, 687, 688), (367, 368, 647, 648), (315, 316, 607, 608), (255, 256, 475, 476), (263, 264, 561, 562), (211, 212, 521, 522), (422, 419, 688, 689), (370, 367, 648, 649), (318, 315, 608, 609), (335, 336, 477, 478), (266, 263, 562, 563), (214, 211, 522, 468), (420, 421, 690, 687), (368, 369, 650, 647), (316, 317, 610, 607), (331, 332, 479, 480), (264, 265, 564, 561), (212, 213, 467, 521), (421, 422, 689, 690), (369, 370, 649, 650), (317, 318, 609, 610), (205, 206, 482, 481), (265, 266, 563, 564), (349, 350, 484, 483), (345, 346, 486, 485), (426, 423, 452, 691), (371, 372, 651, 652), (319, 320, 611, 612), (270, 267, 458, 565), (215, 216, 523, 524), (424, 425, 692, 451), (374, 371, 652, 653), (322, 319, 612, 613), (268, 269, 566, 457), (218, 215, 524, 462), (425, 426, 691, 692), (372, 373, 654, 651), (320, 321, 614, 611), (269, 270, 565, 566), (216, 217, 461, 523), (373, 374, 653, 654), (321, 322, 613, 614), (219, 220, 447, 448), (327, 328, 449, 450), (430, 427, 504, 693), (378, 375, 460, 655), (323, 324, 615, 616), (271, 272, 567, 568), (222, 219, 448, 525), (428, 429, 694, 503), (376, 377, 656, 459), (326, 323, 616, 617), (274, 271, 568, 569), (423, 424, 451, 452), (220, 221, 526, 447), (429, 430, 693, 694), (377, 378, 655, 656), (324, 325, 618, 615), (272, 273, 570, 567), (231, 232, 453, 454), (221, 222, 525, 526), (325, 326, 617, 618), (273, 274, 569, 570), (243, 244, 455, 456), (267, 268, 457, 458), (375, 376, 459, 460), (217, 218, 462, 461), (341, 342, 464, 463), (434, 431, 502, 695), (382, 379, 492, 657), (330, 327, 450, 619), (275, 276, 571, 572), (223, 224, 527, 528), (432, 433, 696, 501), (380, 381, 658, 491), (328, 329, 620, 449), (278, 275, 572, 573), (437, 438, 466, 465), (226, 223, 528, 529), (433, 434, 695, 696), (381, 382, 657, 658), (329, 330, 619, 620), (276, 277, 574, 571), (213, 214, 468, 467), (224, 225, 530, 527), (279, 280, 487, 488), (277, 278, 573, 574), (209, 210, 470, 469), (225, 226, 529, 530), (383, 384, 489, 490), (201, 202, 472, 471), (379, 380, 491, 492), (389, 390, 474, 473), (197, 198, 494, 493), (397, 398, 496, 495), (435, 436, 697, 698), (386, 383, 490, 659), (393, 394, 498, 497), (334, 331, 480, 621), (282, 279, 488, 575), (227, 228, 531, 532), (438, 435, 698, 466), (384, 385, 660, 489), (332, 333, 622, 479), (280, 281, 576, 487), (230, 227, 532, 533), (436, 437, 465, 697), (385, 386, 659, 660), (333, 334, 621, 622), (281, 282, 575, 576), (228, 229, 534, 531), (229, 230, 533, 534), (439, 440, 699, 700), (387, 388, 661, 662), (338, 335, 478, 623), (283, 284, 577, 578), (234, 231, 454, 535), (442, 439, 700, 510), (390, 387, 662, 474), (336, 337, 624, 477), (286, 283, 578, 579), (232, 233, 536, 453), (440, 441, 509, 699), (388, 389, 473, 661), (337, 338, 623, 624), (284, 285, 580, 577), (233, 234, 535, 536), (285, 286, 579, 580), (443, 444, 701, 702), (391, 392, 663, 664), (339, 340, 625, 626), (287, 288, 581, 582), (235, 236, 537, 538), (446, 443, 702, 508), (394, 391, 664, 498), (342, 339, 626, 464), (290, 287, 582, 583), (238, 235, 538, 539), (444, 445, 507, 701), (392, 393, 497, 663), (340, 341, 463, 625), (288, 289, 584, 581), (236, 237, 540, 537), (289, 290, 583, 584), (237, 238, 539, 540), (291, 292, 499, 500), (431, 432, 501, 502), (395, 396, 665, 666), (343, 344, 627, 628), (427, 428, 503, 504), (294, 291, 500, 585), (239, 240, 541, 542), (398, 395, 666, 496), (346, 343, 628, 486), (193, 194, 506, 505), (292, 293, 586, 499), (242, 239, 542, 543), (396, 397, 495, 665), (344, 345, 485, 627), (445, 446, 508, 507), (293, 294, 585, 586), (240, 241, 544, 541), (441, 442, 510, 509), (241, 242, 543, 544), (399, 400, 667, 668), (347, 348, 629, 630), (295, 296, 587, 588), (246, 243, 456, 545), (191, 192, 511, 512), (402, 399, 668, 669), (350, 347, 630, 484), (298, 295, 588, 589), (244, 245, 546, 455), (194, 191, 512, 506), (400, 401, 670, 667), (348, 349, 483, 629), (296, 297, 590, 587), (245, 246, 545, 546), (192, 193, 505, 511), (401, 402, 669, 670), (297, 298, 589, 590), (403, 404, 671, 672), (351, 352, 631, 632), (299, 300, 591, 592), (247, 248, 547, 548), (195, 196, 513, 514), (406, 403, 672, 673), (354, 351, 632, 633), (302, 299, 592, 593), (250, 247, 548, 549), (198, 195, 514, 494), (708, 707, 705, 706), (704, 703, 710, 709), (712, 711, 714, 713), (716, 715, 718, 717), (545, 456, 704, 709), (553, 552, 716, 717), (519, 469, 705, 707), (455, 546, 710, 703), (551, 554, 718, 715), (546, 545, 709, 710), (554, 553, 717, 718), (469, 470, 706, 705), (548, 547, 711, 712), (456, 455, 703, 704), (549, 548, 712, 713), (547, 550, 714, 711), (736, 735, 729, 730), (724, 723, 738, 737), (740, 739, 742, 741), (744, 743, 746, 745), (748, 747, 750, 749), (752, 751, 754, 753), (756, 755, 758, 757), (760, 759, 762, 761), (764, 763, 766, 765), (768, 767, 770, 769), (720, 719, 772, 771), (728, 727, 774, 773), (726, 725, 776, 775), (778, 777, 721, 722), (780, 779, 733, 734), (782, 781, 731, 732), (576, 575, 737, 738), (649, 648, 764, 765), (460, 459, 719, 720), (578, 577, 739, 740), (647, 650, 766, 763), (579, 578, 740, 741), (650, 649, 765, 766), (577, 580, 742, 739), (652, 651, 767, 768), (514, 513, 735, 736), (580, 579, 741, 742), (653, 652, 768, 769), (494, 514, 736, 730), (582, 581, 743, 744), (651, 654, 770, 767), (513, 493, 729, 735), (583, 582, 744, 745), (654, 653, 769, 770), (581, 584, 746, 743), (655, 460, 720, 771), (473, 474, 722, 721), (584, 583, 745, 746), (459, 656, 772, 719), (656, 655, 771, 772), (632, 631, 747, 748), (657, 492, 728, 773), (633, 632, 748, 749), (491, 658, 774, 727), (631, 634, 750, 747), (658, 657, 773, 774), (634, 633, 749, 750), (659, 490, 726, 775), (636, 635, 751, 752), (489, 660, 776, 725), (637, 636, 752, 753), (488, 487, 723, 724), (660, 659, 775, 776), (635, 638, 754, 751), (490, 489, 725, 726), (662, 661, 777, 778), (638, 637, 753, 754), (492, 491, 727, 728), (474, 662, 778, 722), (640, 639, 755, 756), (493, 494, 730, 729), (661, 473, 721, 777), (641, 640, 756, 757), (495, 496, 732, 731), (788, 787, 785, 786), (784, 783, 790, 789), (792, 791, 794, 793), (796, 795, 798, 797), (532, 531, 795, 796), (525, 448, 784, 789), (533, 532, 796, 797), (447, 526, 790, 783), (531, 534, 798, 795), (526, 525, 789, 790), (534, 533, 797, 798), (528, 527, 791, 792), (529, 528, 792, 793), (524, 523, 787, 788), (527, 530, 794, 791), (462, 524, 788, 786), (816, 815, 809, 810), (804, 803, 818, 817), (820, 819, 822, 821), (824, 823, 826, 825), (828, 827, 830, 829), (832, 831, 834, 833), (836, 835, 838, 837), (840, 839, 842, 841), (844, 843, 846, 845), (848, 847, 850, 849), (800, 799, 852, 851), (808, 807, 854, 853), (806, 805, 856, 855), (858, 857, 801, 802), (860, 859, 813, 814), (862, 861, 811, 812), (602, 601, 833, 834), (464, 626, 858, 802), (604, 603, 835, 836), (555, 476, 804, 817), (625, 463, 801, 857), (605, 604, 836, 837), (463, 464, 802, 801), (475, 556, 818, 803), (628, 627, 859, 860), (603, 606, 838, 835), (556, 555, 817, 818), (486, 628, 860, 814), (606, 605, 837, 838), (558, 557, 819, 820), (627, 485, 813, 859), (608, 607, 839, 840), (559, 558, 820, 821), (630, 629, 861, 862), (609, 608, 840, 841), (557, 560, 822, 819), (484, 630, 862, 812), (607, 610, 842, 839), (560, 559, 821, 822), (629, 483, 811, 861), (476, 475, 803, 804), (610, 609, 841, 842), (562, 561, 823, 824), (518, 517, 815, 816), (478, 477, 805, 806), (612, 611, 843, 844), (563, 562, 824, 825), (482, 518, 816, 810), (480, 479, 807, 808), (613, 612, 844, 845), (561, 564, 826, 823), (517, 481, 809, 815), (481, 482, 810, 809), (611, 614, 846, 843), (564, 563, 825, 826), (483, 484, 812, 811), (614, 613, 845, 846), (485, 486, 814, 813), (616, 615, 847, 848), (617, 616, 848, 849), (615, 618, 850, 847), (618, 617, 849, 850), (619, 450, 800, 851), (449, 620, 852, 799), (868, 867, 865, 866), (864, 863, 870, 869), (872, 871, 874, 873), (876, 875, 878, 877), (537, 540, 874, 871), (467, 468, 866, 865), (522, 521, 867, 868), (454, 453, 863, 864), (540, 539, 873, 874), (468, 522, 868, 866), (542, 541, 875, 876), (521, 467, 865, 867), (535, 454, 864, 869), (543, 542, 876, 877), (453, 536, 870, 863), (541, 544, 878, 875), (884, 883, 881, 882), (880, 879, 886, 885), (888, 887, 890, 889), (892, 891, 894, 893), (457, 566, 886, 879), (472, 516, 884, 882), (571, 574, 894, 891), (566, 565, 885, 886), (515, 471, 881, 883), (574, 573, 893, 894), (568, 567, 887, 888), (471, 472, 882, 881), (569, 568, 888, 889), (458, 457, 879, 880), (567, 570, 890, 887), (570, 569, 889, 890)])
me_circle_001.use_remesh_preserve_volume = False
me_circle_001.use_remesh_preserve_attributes = False
me_circle_001.use_mirror_vertex_groups = False
me_circle_001.update()

# ---- objects
ob_plane_005 = bpy.data.objects.new('Plane.005', me_plane_005)
ob_plane_004 = bpy.data.objects.new('Plane.004', me_plane_004)
ob_plane_003 = bpy.data.objects.new('Plane.003', me_plane_003)
ob_plane_002 = bpy.data.objects.new('Plane.002', me_plane_002)
ob_plane_001 = bpy.data.objects.new('Plane.001', me_plane_001)
ob_plane = bpy.data.objects.new('Plane', me_plane)
ob_gangkurz = bpy.data.objects.new('GangKurz', me_circle_001)

# ---- transforms, parenting, visibility, modifiers, constraints
ob_plane_005.location = (1.43, -5.5, 0.5658)
ob_plane_005.rotation_euler = (5.67e-08, -0.7914, 3.142)
ob_plane_005.lineart.crease_threshold = 0.0
ob_plane_004.location = (-1.43, -9.5, 0.5658)
ob_plane_004.rotation_euler = (5.67e-08, -0.7914, -1.357e-07)
ob_plane_004.lineart.crease_threshold = 0.0
ob_plane_003.location = (1.68, -5.5, 0.8764)
ob_plane_003.rotation_euler = (0.0, -0.0, 3.142)
ob_plane_003.lineart.crease_threshold = 0.0
ob_plane_002.location = (2.071, -5.5, 3.97)
ob_plane_002.rotation_euler = (3.071e-08, 0.6515, 3.142)
ob_plane_002.lineart.crease_threshold = 0.0
ob_plane_001.location = (-2.071, -9.5, 3.97)
ob_plane_001.rotation_euler = (3.071e-08, 0.6515, 9.091e-08)
ob_plane_001.lineart.crease_threshold = 0.0
ob_plane.location = (-1.68, -9.5, 0.8764)
ob_plane.lineart.crease_threshold = 0.0
ob_gangkurz.location = (0.0, 0.0, 0.0)
ob_gangkurz.rotation_euler = (0.0, -0.0, -0.5236)
ob_gangkurz.lineart.crease_threshold = 0.0

# ---- collection membership
col_collection_12.objects.link(ob_plane_005)
col_collection_12.objects.link(ob_plane_004)
col_collection_12.objects.link(ob_plane_003)
col_collection_12.objects.link(ob_plane_002)
col_collection_12.objects.link(ob_plane_001)
col_collection_12.objects.link(ob_plane)
col_collection_12.objects.link(ob_gangkurz)

# ---- scene / render settings (as saved in the file)
scene.frame_start = 1; scene.frame_end = 250; scene.frame_set(1)
scene.render.engine = 'BLENDER_EEVEE_NEXT'
scene.render.resolution_percentage = 50
scene.render.dither_intensity = 0.0
scene.cycles.use_denoising = False
scene.cycles.samples = 10
scene.cycles.sampling_pattern = 'TABULATED_SOBOL'
scene.cycles.light_sampling_threshold = 0.0
scene.cycles.use_adaptive_sampling = False
scene.cycles.use_light_tree = False
scene.cycles.blur_glossy = 0.0
scene.cycles.pixel_filter_type = 'GAUSSIAN'
scene.cycles.sample_clamp_indirect = 0.0
scene.view_settings.view_transform = 'Standard'
bpy.context.view_layer.update()

# ---- added for rendering (the .blend has no active camera and no usable light): camera, sun
cam_auto = bpy.data.cameras.new('AutoCamera')
cam_auto.lens = 50.0
cam_auto.sensor_width = 36.0
cam_auto.clip_end = 1000.0
ob_auto_camera = bpy.data.objects.new('AutoCamera', cam_auto)
scene.collection.objects.link(ob_auto_camera)
ob_auto_camera.location = (10.7749, -20.4299, 11.0961)
ob_auto_camera.rotation_euler = (1.09748, -7.21219e-08, 0.694738)
scene.camera = ob_auto_camera
light_auto_sun = bpy.data.lights.new('AutoSun', 'SUN')
light_auto_sun.energy = 3.0
light_auto_sun.angle = 0.0523599
ob_auto_sun = bpy.data.objects.new('AutoSun', light_auto_sun)
scene.collection.objects.link(ob_auto_sun)
ob_auto_sun.rotation_euler = (0.872665, 0.174533, 0.523599)
bpy.context.view_layer.update()
